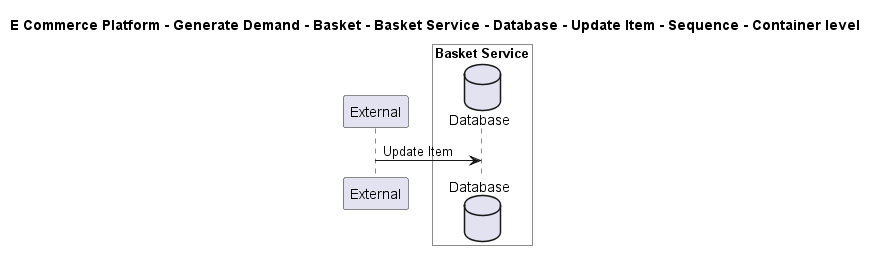

The diagram above was rendered by PlantUML. Its source (embedded in the PNG):
@startuml

title E Commerce Platform - Generate Demand - Basket - Basket Service - Database - Update Item - Sequence - Container level

participant "External" as C4InterFlow.SoftwareSystems.ExternalSystem

box "Basket Service" #White
    database "Database" as ECommercePlatform.GenerateDemand.Basket.SoftwareSystems.BasketService.Containers.Database
end box


C4InterFlow.SoftwareSystems.ExternalSystem -> ECommercePlatform.GenerateDemand.Basket.SoftwareSystems.BasketService.Containers.Database : Update Item


@enduml